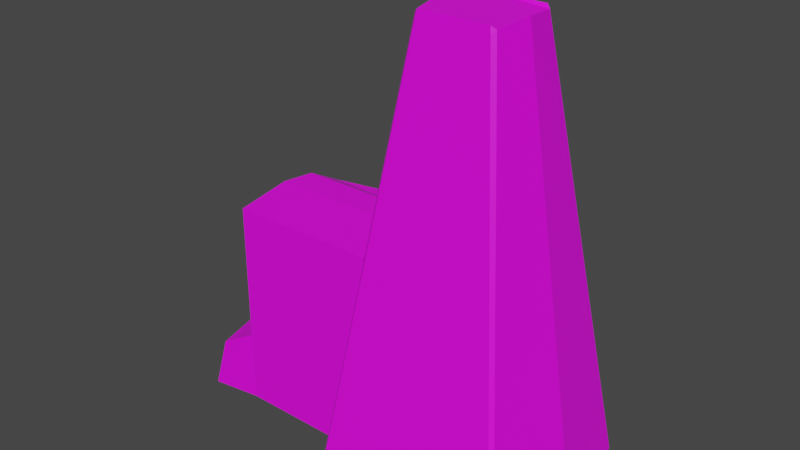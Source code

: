 # Source: MONTANHA1.blend  (saved by Blender 2.90.8; exported with 4.5.12 LTS)
import bpy
from mathutils import Matrix  # noqa: F401  (used for matrix-valued properties, if any)

bpy.ops.wm.read_factory_settings(use_empty=True)
scene = bpy.context.scene
scene.name = 'Scene'

# ---- collections
col_montanhas1 = bpy.data.collections.new('MONTANHAS1'); scene.collection.children.link(col_montanhas1)
col_p_o_de_a_ucar = bpy.data.collections.new('PÃO DE AÇUCAR'); scene.collection.children.link(col_p_o_de_a_ucar)
col_morros = bpy.data.collections.new('MORROS'); scene.collection.children.link(col_morros)

# ---- images (referenced by path relative to the original .blend; pixels are not part of the script)
import os
ASSET_DIR = os.environ.get("B2B_ASSET_DIR", "")  # directory of the original .blend (textures are referenced by path, not embedded)
HERE = os.path.dirname(os.path.abspath(__file__))  # packed textures are extracted next to this script under _unpacked/

def load_image(name, relpath, width, height, colorspace="sRGB"):
    """Load a texture the original file referenced (path relative to the .blend, or extracted next to this script)."""
    p = next((c for c in (os.path.join(HERE, relpath), os.path.join(ASSET_DIR, relpath)) if relpath and os.path.exists(c)), "")
    if p:
        img = bpy.data.images.load(p, check_existing=True)
        img.name = name
    else:  # same state as the original file: an image datablock whose file is absent (Cycles renders it pink)
        img = bpy.data.images.new(name, width, height)
        img.source = "FILE"
        img.filepath = "//" + (relpath or name)
    img.colorspace_settings.name = colorspace
    return img
img_imphenziapalette01_256_gradient_png = load_image('ImphenziaPalette01-256-Gradient.png', 'ImphenziaPalette01-256-Gradient.png', 1024, 1024, 'sRGB')

# ---- materials (node trees are filled in below, after node groups)
mat_basmat = bpy.data.materials.new('BASMAT')
mat_basmat.use_transparent_shadow = False

# ---- material node trees
mat_basmat.use_nodes = True; mat_basmat.node_tree.nodes.clear()
_N = mat_basmat.node_tree.nodes; _L = mat_basmat.node_tree.links
n0 = _N.new('ShaderNodeBsdfPrincipled'); n0.name = 'Principled BSDF'; n0.location = (10, 300)
n0.distribution = 'GGX'
n0.subsurface_method = 'BURLEY'
n0.inputs[3].default_value = 1.45
n0.inputs[27].default_value = (0.0, 0.0, 0.0, 1.0)
n0.inputs[28].default_value = 1.0
n1 = _N.new('ShaderNodeOutputMaterial'); n1.name = 'Material Output'; n1.location = (300, 300)
n2 = _N.new('ShaderNodeTexImage'); n2.name = 'Image Texture'; n2.location = (-460, 197)
n2.image = img_imphenziapalette01_256_gradient_png
_L.new(n0.outputs[0], n1.inputs[0])
_L.new(n2.outputs[0], n0.inputs[0])
n1.is_active_output = True

# ---- world
world_world = bpy.data.worlds.new('World'); scene.world = world_world
world_world.use_nodes = True; world_world.node_tree.nodes.clear()
_N = world_world.node_tree.nodes; _L = world_world.node_tree.links
n0 = _N.new('ShaderNodeOutputWorld'); n0.name = 'World Output'; n0.location = (300, 300)
n1 = _N.new('ShaderNodeBackground'); n1.name = 'Background'; n1.location = (10, 300)
n1.inputs[0].default_value = (0.05088, 0.05088, 0.05088, 1.0)
_L.new(n1.outputs[0], n0.inputs[0])
n0.is_active_output = True
world_world.color = (0.05088, 0.05088, 0.05088)
world_world.use_sun_shadow = False
world_world.sun_shadow_jitter_overblur = 0.0

# ---- meshes
me_cube_001 = bpy.data.meshes.new('Cube.001')
me_cube_001.from_pydata([(-3.071, -0.4428, -20.63), (16.62, -0.4428, 33.99), (5.52, -0.4428, 33.99), (25.21, -0.4428, -20.63), (15.55, 4.461, 33.09), (15.41, 4.323, 33.93), (15.92, 3.977, 33.51), (22.93, 11.85, -20.2), (23.42, 11.48, -20.61), (15.92, -4.862, 33.51), (15.41, -5.208, 33.93), (15.55, -5.346, 33.09), (22.93, -12.73, -20.2), (23.42, -12.36, -20.61), (6.592, 4.461, 33.09), (6.224, 3.977, 33.51), (6.733, 4.323, 33.93), (-1.276, 11.48, -20.61), (-0.7933, 11.85, -20.2), (6.592, -5.346, 33.09), (6.733, -5.208, 33.93), (6.224, -4.862, 33.51), (-0.7933, -12.73, -20.2), (-1.276, -12.36, -20.61), (20.92, -0.4428, 6.681), (1.225, -0.4428, 6.681), (19.67, 7.727, 6.449), (19.24, 8.153, 6.449), (2.899, -9.039, 6.449), (2.474, -8.613, 6.449), (19.24, -9.039, 6.449), (19.67, -8.613, 6.449), (2.899, 8.153, 6.449), (2.474, 7.727, 6.449), (1.061, -0.4428, 6.681), (2.31, -8.613, 6.449), (2.31, 7.727, 6.449), (-17.76, -0.4428, 6.681), (-16.51, -8.613, 6.449), (-16.51, 7.727, 4.377), (-1.413, -8.613, -20.28), (-2.662, -0.4428, -20.05), (-1.413, 7.727, -20.28), (-16.51, -8.613, -20.28), (-17.76, -0.4428, -20.05), (-16.51, 7.727, -20.28), (0.4485, -8.613, -11.1), (-16.51, -8.613, -11.1), (-16.51, 7.727, -11.1), (0.4485, 7.727, -11.1), (-17.76, -0.4428, -10.87), (-0.8009, -0.4428, -10.87), (-22.67, -9.554, -20.28), (-23.92, -1.384, -20.05), (-20.49, -9.554, -13.2), (-22.3, -1.384, -12.97), (1.685, 3.642, 6.565), (-17.14, 3.642, 6.565), (-2.038, 3.642, -20.16), (-17.14, 3.642, -20.16), (-0.1762, 3.642, -10.98), (-17.14, 3.642, -10.98), (-21.06, 3.72, -20.16), (-20.44, 7.805, -20.28), (-20.44, 7.805, -13.22), (-21.06, 3.72, -10.98)], [], [(25, 2, 15, 33), (30, 11, 19, 28), (0, 3, 13, 23), (17, 8, 3, 0), (29, 21, 2, 25), (32, 14, 4, 27), (24, 1, 9, 31), (4, 5, 6), (9, 10, 11), (14, 15, 16), (19, 20, 21), (8, 17, 18, 7), (26, 8, 7, 27), (28, 19, 21, 29), (30, 12, 13, 31), (32, 18, 17, 33), (10, 20, 19, 11), (23, 13, 12, 22), (16, 5, 4, 14), (15, 2, 21, 20, 10, 9, 1, 6, 5, 16), (26, 6, 1, 24), (8, 26, 24, 3), (14, 32, 33, 15), (11, 30, 31, 9), (22, 28, 29, 23), (6, 26, 27, 4), (3, 24, 31, 13), (18, 32, 27, 7), (23, 29, 25, 0), (12, 30, 28, 22), (0, 25, 33, 17), (56, 36, 39, 57), (35, 34, 37, 38), (58, 59, 45, 42), (40, 43, 44, 41), (47, 43, 40, 46), (49, 42, 45, 48), (44, 53, 55, 50), (46, 40, 41, 51), (61, 59, 44, 50), (60, 58, 42, 49), (56, 60, 49, 36), (57, 61, 50, 37), (35, 46, 51, 34), (37, 50, 47, 38), (36, 49, 48, 39), (38, 47, 46, 35), (55, 53, 52, 54), (43, 52, 53, 44), (50, 55, 54, 47), (47, 54, 52, 43), (39, 48, 61, 57), (34, 51, 60, 56), (51, 41, 58, 60), (45, 63, 64, 48), (41, 44, 59, 58), (34, 56, 57, 37), (64, 63, 62, 65), (48, 64, 65, 61), (61, 65, 62, 59), (59, 62, 63, 45)])
_uv = me_cube_001.uv_layers.new(name='UVMap')
_uv.uv.foreach_set('vector', [0.647, 0.4656, 0.647, 0.4955, 0.6422, 0.495, 0.6381, 0.4653, 0.6565, 0.4653, 0.6524, 0.4946, 0.6524, 0.4946, 0.6565, 0.4653, 0.647, 0.4356, 0.647, 0.4356, 0.6601, 0.4356, 0.6601, 0.4356, 0.6339, 0.4356, 0.6339, 0.4356, 0.647, 0.4356, 0.647, 0.4356, 0.656, 0.4653, 0.6519, 0.495, 0.647, 0.4955, 0.647, 0.4656, 0.6376, 0.4653, 0.6416, 0.4946, 0.6416, 0.4946, 0.6376, 0.4653, 0.647, 0.4656, 0.647, 0.4955, 0.6519, 0.495, 0.656, 0.4653, 0.6416, 0.4946, 0.6418, 0.4955, 0.6422, 0.495, 0.6519, 0.495, 0.6523, 0.4955, 0.6524, 0.4946, 0.6416, 0.4946, 0.6422, 0.495, 0.6418, 0.4955, 0.6524, 0.4946, 0.6523, 0.4955, 0.6519, 0.495, 0.6339, 0.4356, 0.6339, 0.4356, 0.6335, 0.4361, 0.6335, 0.4361, 0.6381, 0.4653, 0.6339, 0.4356, 0.6335, 0.4361, 0.6376, 0.4653, 0.6565, 0.4653, 0.6524, 0.4946, 0.6519, 0.495, 0.656, 0.4653, 0.6565, 0.4653, 0.6605, 0.4361, 0.6601, 0.4356, 0.656, 0.4653, 0.6376, 0.4653, 0.6335, 0.4361, 0.6339, 0.4356, 0.6381, 0.4653, 0.6523, 0.4955, 0.6523, 0.4955, 0.6524, 0.4946, 0.6524, 0.4946, 0.6601, 0.4356, 0.6601, 0.4356, 0.6605, 0.4361, 0.6605, 0.4361, 0.6418, 0.4955, 0.6418, 0.4955, 0.6416, 0.4946, 0.6416, 0.4946, 0.6422, 0.495, 0.647, 0.4955, 0.6519, 0.495, 0.6523, 0.4955, 0.6523, 0.4955, 0.6519, 0.495, 0.647, 0.4955, 0.6422, 0.495, 0.6418, 0.4955, 0.6418, 0.4955, 0.6381, 0.4653, 0.6422, 0.495, 0.647, 0.4955, 0.647, 0.4656, 0.6339, 0.4356, 0.6381, 0.4653, 0.647, 0.4656, 0.647, 0.4356, 0.6416, 0.4946, 0.6376, 0.4653, 0.6381, 0.4653, 0.6422, 0.495, 0.6524, 0.4946, 0.6565, 0.4653, 0.656, 0.4653, 0.6519, 0.495, 0.6605, 0.4361, 0.6565, 0.4653, 0.656, 0.4653, 0.6601, 0.4356, 0.6422, 0.495, 0.6381, 0.4653, 0.6376, 0.4653, 0.6416, 0.4946, 0.647, 0.4356, 0.647, 0.4656, 0.656, 0.4653, 0.6601, 0.4356, 0.6335, 0.4361, 0.6376, 0.4653, 0.6376, 0.4653, 0.6335, 0.4361, 0.6601, 0.4356, 0.656, 0.4653, 0.647, 0.4656, 0.647, 0.4356, 0.6605, 0.4361, 0.6565, 0.4653, 0.6565, 0.4653, 0.6605, 0.4361, 0.647, 0.4356, 0.647, 0.4656, 0.6381, 0.4653, 0.6339, 0.4356, 0.6425, 0.4654, 0.6381, 0.4653, 0.6381, 0.463, 0.6425, 0.4654, 0.656, 0.4653, 0.647, 0.4656, 0.647, 0.4656, 0.656, 0.4653, 0.6425, 0.4361, 0.6425, 0.4361, 0.6381, 0.436, 0.6381, 0.436, 0.656, 0.436, 0.656, 0.436, 0.647, 0.4362, 0.647, 0.4362, 0.656, 0.4461, 0.656, 0.436, 0.656, 0.436, 0.656, 0.4461, 0.6381, 0.4461, 0.6381, 0.436, 0.6381, 0.436, 0.6381, 0.4461, 0.647, 0.4362, 0.6481, 0.4362, 0.6481, 0.444, 0.647, 0.4463, 0.656, 0.4461, 0.656, 0.436, 0.647, 0.4362, 0.647, 0.4463, 0.6425, 0.4462, 0.6425, 0.4361, 0.647, 0.4362, 0.647, 0.4463, 0.6425, 0.4462, 0.6425, 0.4361, 0.6381, 0.436, 0.6381, 0.4461, 0.6425, 0.4654, 0.6425, 0.4462, 0.6381, 0.4461, 0.6381, 0.4653, 0.6425, 0.4654, 0.6425, 0.4462, 0.647, 0.4463, 0.647, 0.4656, 0.656, 0.4653, 0.656, 0.4461, 0.647, 0.4463, 0.647, 0.4656, 0.647, 0.4656, 0.647, 0.4463, 0.656, 0.4461, 0.656, 0.4653, 0.6381, 0.4653, 0.6381, 0.4461, 0.6381, 0.4461, 0.6381, 0.463, 0.656, 0.4653, 0.656, 0.4461, 0.656, 0.4461, 0.656, 0.4653, 0.6481, 0.444, 0.6481, 0.4362, 0.657, 0.436, 0.657, 0.4438, 0.656, 0.436, 0.657, 0.436, 0.6481, 0.4362, 0.647, 0.4362, 0.647, 0.4463, 0.6481, 0.444, 0.657, 0.4438, 0.656, 0.4461, 0.656, 0.4461, 0.657, 0.4438, 0.657, 0.436, 0.656, 0.436, 0.6381, 0.463, 0.6381, 0.4461, 0.6425, 0.4462, 0.6425, 0.4654, 0.647, 0.4656, 0.647, 0.4463, 0.6425, 0.4462, 0.6425, 0.4654, 0.647, 0.4463, 0.647, 0.4362, 0.6425, 0.4361, 0.6425, 0.4462, 0.6381, 0.436, 0.638, 0.436, 0.638, 0.4437, 0.6381, 0.4461, 0.647, 0.4362, 0.647, 0.4362, 0.6425, 0.4361, 0.6425, 0.4361, 0.647, 0.4656, 0.6425, 0.4654, 0.6425, 0.4654, 0.647, 0.4656, 0.638, 0.4437, 0.638, 0.436, 0.6425, 0.4361, 0.6425, 0.4462, 0.6381, 0.4461, 0.638, 0.4437, 0.6425, 0.4462, 0.6425, 0.4462, 0.6425, 0.4462, 0.6425, 0.4462, 0.6425, 0.4361, 0.6425, 0.4361, 0.6425, 0.4361, 0.6425, 0.4361, 0.638, 0.436, 0.6381, 0.436])
me_cube_001.materials.append(mat_basmat)
me_cube_001.use_remesh_preserve_volume = False
me_cube_001.use_remesh_preserve_attributes = False
me_cube_001.use_mirror_vertex_groups = False
me_cube_001.update()

# ---- objects
ob_cube_001 = bpy.data.objects.new('Cube.001', me_cube_001)

# ---- transforms, parenting, visibility, modifiers, constraints
ob_cube_001.location = (-11.07, 21.15, 13.86)
ob_cube_001.lock_rotations_4d = False
ob_cube_001.empty_display_type = 'ARROWS'
ob_cube_001.lineart.crease_threshold = 0.0

# ---- collection membership
col_montanhas1.objects.link(ob_cube_001)

# ---- scene / render settings (as saved in the file)
scene.frame_start = 1; scene.frame_end = 250; scene.frame_set(1)
scene.render.engine = 'BLENDER_EEVEE_NEXT'
scene.cycles.use_denoising = False
scene.cycles.samples = 128
scene.cycles.sampling_pattern = 'TABULATED_SOBOL'
scene.cycles.use_adaptive_sampling = False
scene.cycles.use_light_tree = False
scene.view_settings.view_transform = 'Filmic'
bpy.context.view_layer.update()

# ---- added for rendering (the .blend has no active camera and no usable light): camera, sun
cam_auto = bpy.data.cameras.new('AutoCamera')
cam_auto.lens = 50.0
cam_auto.sensor_width = 36.0
cam_auto.clip_end = 1257.77
ob_auto_camera = bpy.data.objects.new('AutoCamera', cam_auto)
scene.collection.objects.link(ob_auto_camera)
ob_auto_camera.location = (61.2459, -65.2961, 77.8777)
ob_auto_camera.rotation_euler = (1.09748, -7.21219e-08, 0.694738)
scene.camera = ob_auto_camera
light_auto_sun = bpy.data.lights.new('AutoSun', 'SUN')
light_auto_sun.energy = 3.0
light_auto_sun.angle = 0.0523599
ob_auto_sun = bpy.data.objects.new('AutoSun', light_auto_sun)
scene.collection.objects.link(ob_auto_sun)
ob_auto_sun.rotation_euler = (0.872665, 0.174533, 0.523599)
bpy.context.view_layer.update()

